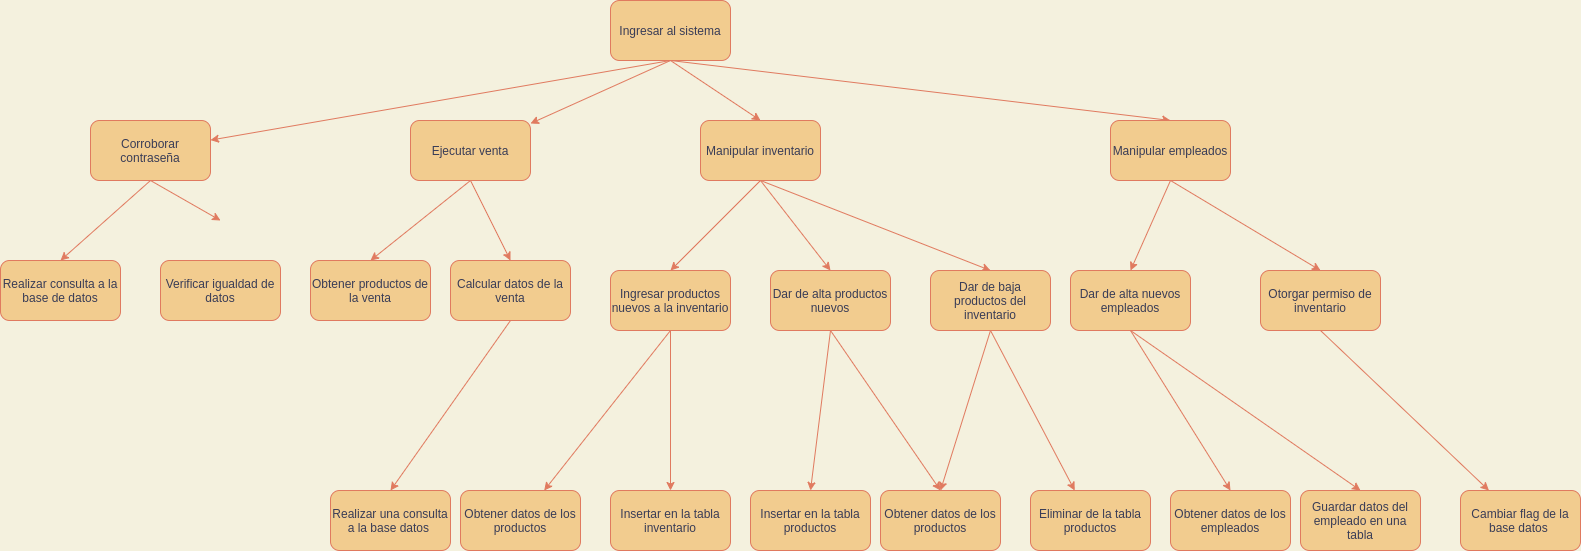

The diagram above was exported from draw.io. Its source (the exported page's mxGraphModel, read from the mxfile embedded in the PNG):
<mxGraphModel dx="2170" dy="462" grid="1" gridSize="10" guides="1" tooltips="1" connect="1" arrows="1" fold="1" page="1" pageScale="1" pageWidth="850" pageHeight="1100" background="#F4F1DE" math="0" shadow="0">
  <root>
    <mxCell id="0" />
    <mxCell id="1" parent="0" />
    <mxCell id="9rnEV4UfVdIqnJyDnOBF-4" style="rounded=0;orthogonalLoop=1;jettySize=auto;html=1;exitX=0.5;exitY=1;exitDx=0;exitDy=0;labelBackgroundColor=#F4F1DE;strokeColor=#E07A5F;fontColor=#393C56;" parent="1" source="9rnEV4UfVdIqnJyDnOBF-2" target="9rnEV4UfVdIqnJyDnOBF-3" edge="1">
      <mxGeometry relative="1" as="geometry" />
    </mxCell>
    <mxCell id="9rnEV4UfVdIqnJyDnOBF-8" style="edgeStyle=none;rounded=0;orthogonalLoop=1;jettySize=auto;html=1;exitX=0.5;exitY=1;exitDx=0;exitDy=0;labelBackgroundColor=#F4F1DE;strokeColor=#E07A5F;fontColor=#393C56;" parent="1" source="9rnEV4UfVdIqnJyDnOBF-2" target="9rnEV4UfVdIqnJyDnOBF-5" edge="1">
      <mxGeometry relative="1" as="geometry" />
    </mxCell>
    <mxCell id="9rnEV4UfVdIqnJyDnOBF-9" style="edgeStyle=none;rounded=0;orthogonalLoop=1;jettySize=auto;html=1;exitX=0.5;exitY=1;exitDx=0;exitDy=0;entryX=0.5;entryY=0;entryDx=0;entryDy=0;labelBackgroundColor=#F4F1DE;strokeColor=#E07A5F;fontColor=#393C56;" parent="1" source="9rnEV4UfVdIqnJyDnOBF-2" target="9rnEV4UfVdIqnJyDnOBF-6" edge="1">
      <mxGeometry relative="1" as="geometry" />
    </mxCell>
    <mxCell id="9rnEV4UfVdIqnJyDnOBF-10" style="edgeStyle=none;rounded=0;orthogonalLoop=1;jettySize=auto;html=1;exitX=0.5;exitY=1;exitDx=0;exitDy=0;entryX=0.5;entryY=0;entryDx=0;entryDy=0;labelBackgroundColor=#F4F1DE;strokeColor=#E07A5F;fontColor=#393C56;" parent="1" source="9rnEV4UfVdIqnJyDnOBF-2" target="9rnEV4UfVdIqnJyDnOBF-7" edge="1">
      <mxGeometry relative="1" as="geometry" />
    </mxCell>
    <mxCell id="9rnEV4UfVdIqnJyDnOBF-2" value="Ingresar al sistema" style="rounded=1;whiteSpace=wrap;html=1;fillColor=#F2CC8F;strokeColor=#E07A5F;fontColor=#393C56;" parent="1" vertex="1">
      <mxGeometry x="280" y="80" width="120" height="60" as="geometry" />
    </mxCell>
    <mxCell id="9rnEV4UfVdIqnJyDnOBF-14" style="edgeStyle=none;rounded=0;orthogonalLoop=1;jettySize=auto;html=1;exitX=0.5;exitY=1;exitDx=0;exitDy=0;entryX=0.5;entryY=0;entryDx=0;entryDy=0;labelBackgroundColor=#F4F1DE;strokeColor=#E07A5F;fontColor=#393C56;" parent="1" source="9rnEV4UfVdIqnJyDnOBF-3" target="9rnEV4UfVdIqnJyDnOBF-13" edge="1">
      <mxGeometry relative="1" as="geometry" />
    </mxCell>
    <mxCell id="9rnEV4UfVdIqnJyDnOBF-16" style="edgeStyle=none;rounded=0;orthogonalLoop=1;jettySize=auto;html=1;exitX=0.5;exitY=1;exitDx=0;exitDy=0;entryX=0.5;entryY=0;entryDx=0;entryDy=0;labelBackgroundColor=#F4F1DE;strokeColor=#E07A5F;fontColor=#393C56;" parent="1" source="9rnEV4UfVdIqnJyDnOBF-3" edge="1">
      <mxGeometry relative="1" as="geometry">
        <mxPoint x="-110" y="300" as="targetPoint" />
      </mxGeometry>
    </mxCell>
    <mxCell id="9rnEV4UfVdIqnJyDnOBF-3" value="Corroborar contraseña" style="rounded=1;whiteSpace=wrap;html=1;fillColor=#F2CC8F;strokeColor=#E07A5F;fontColor=#393C56;" parent="1" vertex="1">
      <mxGeometry x="-240" y="200" width="120" height="60" as="geometry" />
    </mxCell>
    <mxCell id="9rnEV4UfVdIqnJyDnOBF-18" style="edgeStyle=none;rounded=0;orthogonalLoop=1;jettySize=auto;html=1;exitX=0.5;exitY=1;exitDx=0;exitDy=0;entryX=0.5;entryY=0;entryDx=0;entryDy=0;labelBackgroundColor=#F4F1DE;strokeColor=#E07A5F;fontColor=#393C56;" parent="1" source="9rnEV4UfVdIqnJyDnOBF-5" target="9rnEV4UfVdIqnJyDnOBF-17" edge="1">
      <mxGeometry relative="1" as="geometry" />
    </mxCell>
    <mxCell id="9rnEV4UfVdIqnJyDnOBF-22" style="edgeStyle=none;rounded=0;orthogonalLoop=1;jettySize=auto;html=1;exitX=0.5;exitY=1;exitDx=0;exitDy=0;entryX=0.5;entryY=0;entryDx=0;entryDy=0;labelBackgroundColor=#F4F1DE;strokeColor=#E07A5F;fontColor=#393C56;" parent="1" source="9rnEV4UfVdIqnJyDnOBF-5" target="9rnEV4UfVdIqnJyDnOBF-19" edge="1">
      <mxGeometry relative="1" as="geometry" />
    </mxCell>
    <mxCell id="9rnEV4UfVdIqnJyDnOBF-5" value="Ejecutar venta" style="rounded=1;whiteSpace=wrap;html=1;fillColor=#F2CC8F;strokeColor=#E07A5F;fontColor=#393C56;" parent="1" vertex="1">
      <mxGeometry x="80" y="200" width="120" height="60" as="geometry" />
    </mxCell>
    <mxCell id="9rnEV4UfVdIqnJyDnOBF-26" style="edgeStyle=none;rounded=0;orthogonalLoop=1;jettySize=auto;html=1;exitX=0.5;exitY=1;exitDx=0;exitDy=0;entryX=0.5;entryY=0;entryDx=0;entryDy=0;labelBackgroundColor=#F4F1DE;strokeColor=#E07A5F;fontColor=#393C56;" parent="1" source="9rnEV4UfVdIqnJyDnOBF-6" target="9rnEV4UfVdIqnJyDnOBF-25" edge="1">
      <mxGeometry relative="1" as="geometry" />
    </mxCell>
    <mxCell id="9rnEV4UfVdIqnJyDnOBF-28" style="edgeStyle=none;rounded=0;orthogonalLoop=1;jettySize=auto;html=1;exitX=0.5;exitY=1;exitDx=0;exitDy=0;entryX=0.5;entryY=0;entryDx=0;entryDy=0;labelBackgroundColor=#F4F1DE;strokeColor=#E07A5F;fontColor=#393C56;" parent="1" source="9rnEV4UfVdIqnJyDnOBF-6" target="9rnEV4UfVdIqnJyDnOBF-27" edge="1">
      <mxGeometry relative="1" as="geometry" />
    </mxCell>
    <mxCell id="9rnEV4UfVdIqnJyDnOBF-31" style="edgeStyle=none;rounded=0;orthogonalLoop=1;jettySize=auto;html=1;exitX=0.5;exitY=1;exitDx=0;exitDy=0;entryX=0.5;entryY=0;entryDx=0;entryDy=0;labelBackgroundColor=#F4F1DE;strokeColor=#E07A5F;fontColor=#393C56;" parent="1" source="9rnEV4UfVdIqnJyDnOBF-6" target="9rnEV4UfVdIqnJyDnOBF-29" edge="1">
      <mxGeometry relative="1" as="geometry" />
    </mxCell>
    <mxCell id="9rnEV4UfVdIqnJyDnOBF-6" value="Manipular inventario" style="rounded=1;whiteSpace=wrap;html=1;fillColor=#F2CC8F;strokeColor=#E07A5F;fontColor=#393C56;" parent="1" vertex="1">
      <mxGeometry x="370" y="200" width="120" height="60" as="geometry" />
    </mxCell>
    <mxCell id="9rnEV4UfVdIqnJyDnOBF-44" style="edgeStyle=none;rounded=0;orthogonalLoop=1;jettySize=auto;html=1;exitX=0.5;exitY=1;exitDx=0;exitDy=0;entryX=0.5;entryY=0;entryDx=0;entryDy=0;labelBackgroundColor=#F4F1DE;strokeColor=#E07A5F;fontColor=#393C56;" parent="1" source="9rnEV4UfVdIqnJyDnOBF-7" target="9rnEV4UfVdIqnJyDnOBF-42" edge="1">
      <mxGeometry relative="1" as="geometry" />
    </mxCell>
    <mxCell id="9rnEV4UfVdIqnJyDnOBF-45" style="edgeStyle=none;rounded=0;orthogonalLoop=1;jettySize=auto;html=1;exitX=0.5;exitY=1;exitDx=0;exitDy=0;entryX=0.5;entryY=0;entryDx=0;entryDy=0;labelBackgroundColor=#F4F1DE;strokeColor=#E07A5F;fontColor=#393C56;" parent="1" source="9rnEV4UfVdIqnJyDnOBF-7" target="9rnEV4UfVdIqnJyDnOBF-43" edge="1">
      <mxGeometry relative="1" as="geometry" />
    </mxCell>
    <mxCell id="9rnEV4UfVdIqnJyDnOBF-7" value="Manipular empleados" style="rounded=1;whiteSpace=wrap;html=1;fillColor=#F2CC8F;strokeColor=#E07A5F;fontColor=#393C56;" parent="1" vertex="1">
      <mxGeometry x="780" y="200" width="120" height="60" as="geometry" />
    </mxCell>
    <mxCell id="9rnEV4UfVdIqnJyDnOBF-13" value="Realizar consulta a la base de datos" style="rounded=1;whiteSpace=wrap;html=1;fillColor=#F2CC8F;strokeColor=#E07A5F;fontColor=#393C56;" parent="1" vertex="1">
      <mxGeometry x="-330" y="340" width="120" height="60" as="geometry" />
    </mxCell>
    <mxCell id="9rnEV4UfVdIqnJyDnOBF-15" value="Verificar igualdad de datos" style="rounded=1;whiteSpace=wrap;html=1;fillColor=#F2CC8F;strokeColor=#E07A5F;fontColor=#393C56;" parent="1" vertex="1">
      <mxGeometry x="-170" y="340" width="120" height="60" as="geometry" />
    </mxCell>
    <mxCell id="9rnEV4UfVdIqnJyDnOBF-17" value="Obtener productos de la venta" style="rounded=1;whiteSpace=wrap;html=1;fillColor=#F2CC8F;strokeColor=#E07A5F;fontColor=#393C56;" parent="1" vertex="1">
      <mxGeometry x="-20" y="340" width="120" height="60" as="geometry" />
    </mxCell>
    <mxCell id="9rnEV4UfVdIqnJyDnOBF-23" style="edgeStyle=none;rounded=0;orthogonalLoop=1;jettySize=auto;html=1;exitX=0.5;exitY=1;exitDx=0;exitDy=0;entryX=0.5;entryY=0;entryDx=0;entryDy=0;labelBackgroundColor=#F4F1DE;strokeColor=#E07A5F;fontColor=#393C56;" parent="1" source="9rnEV4UfVdIqnJyDnOBF-19" target="9rnEV4UfVdIqnJyDnOBF-20" edge="1">
      <mxGeometry relative="1" as="geometry" />
    </mxCell>
    <mxCell id="9rnEV4UfVdIqnJyDnOBF-19" value="Calcular datos de la venta" style="rounded=1;whiteSpace=wrap;html=1;fillColor=#F2CC8F;strokeColor=#E07A5F;fontColor=#393C56;" parent="1" vertex="1">
      <mxGeometry x="120" y="340" width="120" height="60" as="geometry" />
    </mxCell>
    <mxCell id="9rnEV4UfVdIqnJyDnOBF-20" value="Realizar una consulta a la base datos&amp;nbsp;" style="rounded=1;whiteSpace=wrap;html=1;fillColor=#F2CC8F;strokeColor=#E07A5F;fontColor=#393C56;" parent="1" vertex="1">
      <mxGeometry y="570" width="120" height="60" as="geometry" />
    </mxCell>
    <mxCell id="9rnEV4UfVdIqnJyDnOBF-33" style="edgeStyle=none;rounded=0;orthogonalLoop=1;jettySize=auto;html=1;exitX=0.5;exitY=1;exitDx=0;exitDy=0;labelBackgroundColor=#F4F1DE;strokeColor=#E07A5F;fontColor=#393C56;" parent="1" source="9rnEV4UfVdIqnJyDnOBF-25" target="9rnEV4UfVdIqnJyDnOBF-32" edge="1">
      <mxGeometry relative="1" as="geometry" />
    </mxCell>
    <mxCell id="9rnEV4UfVdIqnJyDnOBF-35" style="edgeStyle=none;rounded=0;orthogonalLoop=1;jettySize=auto;html=1;exitX=0.5;exitY=1;exitDx=0;exitDy=0;entryX=0.5;entryY=0;entryDx=0;entryDy=0;labelBackgroundColor=#F4F1DE;strokeColor=#E07A5F;fontColor=#393C56;" parent="1" source="9rnEV4UfVdIqnJyDnOBF-25" target="9rnEV4UfVdIqnJyDnOBF-34" edge="1">
      <mxGeometry relative="1" as="geometry" />
    </mxCell>
    <mxCell id="9rnEV4UfVdIqnJyDnOBF-25" value="Ingresar productos nuevos a la inventario" style="rounded=1;whiteSpace=wrap;html=1;fillColor=#F2CC8F;strokeColor=#E07A5F;fontColor=#393C56;" parent="1" vertex="1">
      <mxGeometry x="280" y="350" width="120" height="60" as="geometry" />
    </mxCell>
    <mxCell id="9rnEV4UfVdIqnJyDnOBF-54" style="edgeStyle=none;rounded=0;orthogonalLoop=1;jettySize=auto;html=1;exitX=0.5;exitY=1;exitDx=0;exitDy=0;entryX=0.5;entryY=0;entryDx=0;entryDy=0;labelBackgroundColor=#F4F1DE;strokeColor=#E07A5F;fontColor=#393C56;" parent="1" source="9rnEV4UfVdIqnJyDnOBF-27" target="9rnEV4UfVdIqnJyDnOBF-53" edge="1">
      <mxGeometry relative="1" as="geometry" />
    </mxCell>
    <mxCell id="9rnEV4UfVdIqnJyDnOBF-56" style="edgeStyle=none;rounded=0;orthogonalLoop=1;jettySize=auto;html=1;exitX=0.5;exitY=1;exitDx=0;exitDy=0;entryX=0.5;entryY=0;entryDx=0;entryDy=0;labelBackgroundColor=#F4F1DE;strokeColor=#E07A5F;fontColor=#393C56;" parent="1" source="9rnEV4UfVdIqnJyDnOBF-27" target="9rnEV4UfVdIqnJyDnOBF-55" edge="1">
      <mxGeometry relative="1" as="geometry" />
    </mxCell>
    <mxCell id="9rnEV4UfVdIqnJyDnOBF-27" value="Dar de alta productos nuevos" style="rounded=1;whiteSpace=wrap;html=1;fillColor=#F2CC8F;strokeColor=#E07A5F;fontColor=#393C56;" parent="1" vertex="1">
      <mxGeometry x="440" y="350" width="120" height="60" as="geometry" />
    </mxCell>
    <mxCell id="9rnEV4UfVdIqnJyDnOBF-41" style="edgeStyle=none;rounded=0;orthogonalLoop=1;jettySize=auto;html=1;exitX=0.5;exitY=1;exitDx=0;exitDy=0;labelBackgroundColor=#F4F1DE;strokeColor=#E07A5F;fontColor=#393C56;" parent="1" source="9rnEV4UfVdIqnJyDnOBF-29" target="9rnEV4UfVdIqnJyDnOBF-39" edge="1">
      <mxGeometry relative="1" as="geometry" />
    </mxCell>
    <mxCell id="9rnEV4UfVdIqnJyDnOBF-57" style="edgeStyle=none;rounded=0;orthogonalLoop=1;jettySize=auto;html=1;exitX=0.5;exitY=1;exitDx=0;exitDy=0;entryX=0.5;entryY=0;entryDx=0;entryDy=0;labelBackgroundColor=#F4F1DE;strokeColor=#E07A5F;fontColor=#393C56;" parent="1" source="9rnEV4UfVdIqnJyDnOBF-29" target="9rnEV4UfVdIqnJyDnOBF-53" edge="1">
      <mxGeometry relative="1" as="geometry" />
    </mxCell>
    <mxCell id="9rnEV4UfVdIqnJyDnOBF-29" value="Dar de baja productos del inventario" style="rounded=1;whiteSpace=wrap;html=1;fillColor=#F2CC8F;strokeColor=#E07A5F;fontColor=#393C56;" parent="1" vertex="1">
      <mxGeometry x="600" y="350" width="120" height="60" as="geometry" />
    </mxCell>
    <mxCell id="9rnEV4UfVdIqnJyDnOBF-32" value="Obtener datos de los productos" style="rounded=1;whiteSpace=wrap;html=1;fillColor=#F2CC8F;strokeColor=#E07A5F;fontColor=#393C56;" parent="1" vertex="1">
      <mxGeometry x="130" y="570" width="120" height="60" as="geometry" />
    </mxCell>
    <mxCell id="9rnEV4UfVdIqnJyDnOBF-34" value="Insertar en la tabla inventario" style="rounded=1;whiteSpace=wrap;html=1;fillColor=#F2CC8F;strokeColor=#E07A5F;fontColor=#393C56;" parent="1" vertex="1">
      <mxGeometry x="280" y="570" width="120" height="60" as="geometry" />
    </mxCell>
    <mxCell id="9rnEV4UfVdIqnJyDnOBF-39" value="Eliminar de la tabla productos" style="rounded=1;whiteSpace=wrap;html=1;fillColor=#F2CC8F;strokeColor=#E07A5F;fontColor=#393C56;" parent="1" vertex="1">
      <mxGeometry x="700" y="570" width="120" height="60" as="geometry" />
    </mxCell>
    <mxCell id="9rnEV4UfVdIqnJyDnOBF-49" style="edgeStyle=none;rounded=0;orthogonalLoop=1;jettySize=auto;html=1;exitX=0.5;exitY=1;exitDx=0;exitDy=0;entryX=0.5;entryY=0;entryDx=0;entryDy=0;labelBackgroundColor=#F4F1DE;strokeColor=#E07A5F;fontColor=#393C56;" parent="1" source="9rnEV4UfVdIqnJyDnOBF-42" target="9rnEV4UfVdIqnJyDnOBF-48" edge="1">
      <mxGeometry relative="1" as="geometry" />
    </mxCell>
    <mxCell id="9rnEV4UfVdIqnJyDnOBF-51" style="edgeStyle=none;rounded=0;orthogonalLoop=1;jettySize=auto;html=1;exitX=0.5;exitY=1;exitDx=0;exitDy=0;entryX=0.5;entryY=0;entryDx=0;entryDy=0;labelBackgroundColor=#F4F1DE;strokeColor=#E07A5F;fontColor=#393C56;" parent="1" source="9rnEV4UfVdIqnJyDnOBF-42" target="9rnEV4UfVdIqnJyDnOBF-50" edge="1">
      <mxGeometry relative="1" as="geometry" />
    </mxCell>
    <mxCell id="9rnEV4UfVdIqnJyDnOBF-42" value="Dar de alta nuevos empleados" style="rounded=1;whiteSpace=wrap;html=1;fillColor=#F2CC8F;strokeColor=#E07A5F;fontColor=#393C56;" parent="1" vertex="1">
      <mxGeometry x="740" y="350" width="120" height="60" as="geometry" />
    </mxCell>
    <mxCell id="9rnEV4UfVdIqnJyDnOBF-47" style="edgeStyle=none;rounded=0;orthogonalLoop=1;jettySize=auto;html=1;exitX=0.5;exitY=1;exitDx=0;exitDy=0;labelBackgroundColor=#F4F1DE;strokeColor=#E07A5F;fontColor=#393C56;" parent="1" source="9rnEV4UfVdIqnJyDnOBF-43" target="9rnEV4UfVdIqnJyDnOBF-46" edge="1">
      <mxGeometry relative="1" as="geometry" />
    </mxCell>
    <mxCell id="9rnEV4UfVdIqnJyDnOBF-43" value="Otorgar permiso de inventario" style="rounded=1;whiteSpace=wrap;html=1;fillColor=#F2CC8F;strokeColor=#E07A5F;fontColor=#393C56;" parent="1" vertex="1">
      <mxGeometry x="930" y="350" width="120" height="60" as="geometry" />
    </mxCell>
    <mxCell id="9rnEV4UfVdIqnJyDnOBF-46" value="Cambiar flag de la base datos&amp;nbsp;" style="rounded=1;whiteSpace=wrap;html=1;fillColor=#F2CC8F;strokeColor=#E07A5F;fontColor=#393C56;" parent="1" vertex="1">
      <mxGeometry x="1130" y="570" width="120" height="60" as="geometry" />
    </mxCell>
    <mxCell id="9rnEV4UfVdIqnJyDnOBF-48" value="Obtener datos de los empleados" style="rounded=1;whiteSpace=wrap;html=1;fillColor=#F2CC8F;strokeColor=#E07A5F;fontColor=#393C56;" parent="1" vertex="1">
      <mxGeometry x="840" y="570" width="120" height="60" as="geometry" />
    </mxCell>
    <mxCell id="9rnEV4UfVdIqnJyDnOBF-50" value="Guardar datos del empleado en una tabla" style="rounded=1;whiteSpace=wrap;html=1;fillColor=#F2CC8F;strokeColor=#E07A5F;fontColor=#393C56;" parent="1" vertex="1">
      <mxGeometry x="970" y="570" width="120" height="60" as="geometry" />
    </mxCell>
    <mxCell id="9rnEV4UfVdIqnJyDnOBF-53" value="Obtener datos de los productos" style="rounded=1;whiteSpace=wrap;html=1;fillColor=#F2CC8F;strokeColor=#E07A5F;fontColor=#393C56;" parent="1" vertex="1">
      <mxGeometry x="550" y="570" width="120" height="60" as="geometry" />
    </mxCell>
    <mxCell id="9rnEV4UfVdIqnJyDnOBF-55" value="Insertar en la tabla productos" style="rounded=1;whiteSpace=wrap;html=1;fillColor=#F2CC8F;strokeColor=#E07A5F;fontColor=#393C56;" parent="1" vertex="1">
      <mxGeometry x="420" y="570" width="120" height="60" as="geometry" />
    </mxCell>
  </root>
</mxGraphModel>